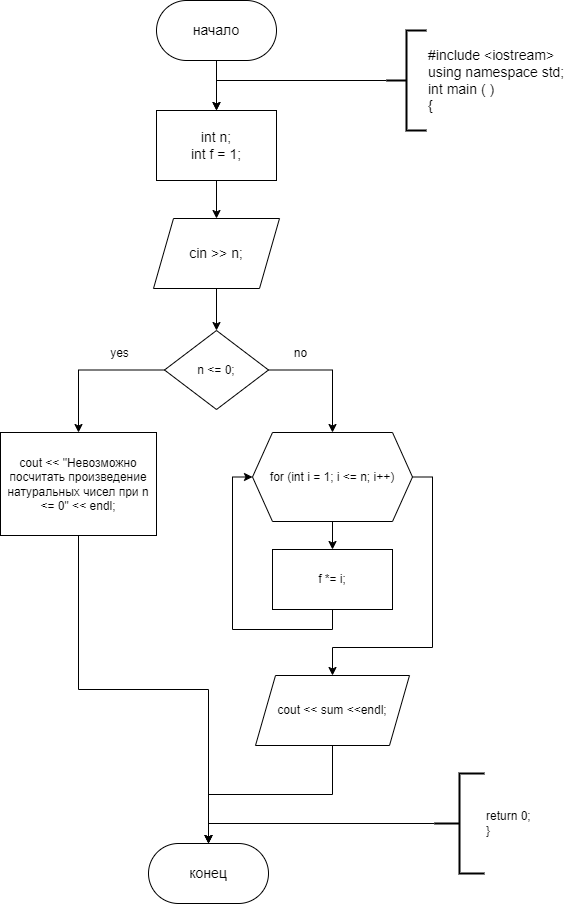

The diagram above was exported from draw.io. Its source (the exported page's mxGraphModel, read from the mxfile embedded in the PNG):
<mxGraphModel dx="577" dy="382" grid="1" gridSize="10" guides="1" tooltips="1" connect="1" arrows="1" fold="1" page="1" pageScale="1" pageWidth="827" pageHeight="1169" math="0" shadow="0">
  <root>
    <mxCell id="WIyWlLk6GJQsqaUBKTNV-0" />
    <mxCell id="WIyWlLk6GJQsqaUBKTNV-1" parent="WIyWlLk6GJQsqaUBKTNV-0" />
    <mxCell id="uclGXfaGIx09PxRW2qC4-0" value="" style="edgeStyle=orthogonalEdgeStyle;rounded=0;orthogonalLoop=1;jettySize=auto;html=1;" edge="1" parent="WIyWlLk6GJQsqaUBKTNV-1" source="uclGXfaGIx09PxRW2qC4-1" target="uclGXfaGIx09PxRW2qC4-3">
      <mxGeometry relative="1" as="geometry" />
    </mxCell>
    <mxCell id="uclGXfaGIx09PxRW2qC4-1" value="&lt;font style=&quot;font-size: 14px;&quot;&gt;начало&lt;/font&gt;" style="rounded=1;whiteSpace=wrap;html=1;arcSize=50;" vertex="1" parent="WIyWlLk6GJQsqaUBKTNV-1">
      <mxGeometry x="310" y="90" width="120" height="60" as="geometry" />
    </mxCell>
    <mxCell id="uclGXfaGIx09PxRW2qC4-2" value="" style="edgeStyle=orthogonalEdgeStyle;rounded=0;orthogonalLoop=1;jettySize=auto;html=1;" edge="1" parent="WIyWlLk6GJQsqaUBKTNV-1" source="uclGXfaGIx09PxRW2qC4-3" target="uclGXfaGIx09PxRW2qC4-7">
      <mxGeometry relative="1" as="geometry" />
    </mxCell>
    <mxCell id="uclGXfaGIx09PxRW2qC4-3" value="&lt;div style=&quot;font-size: 14px;&quot;&gt;&lt;font style=&quot;font-size: 14px;&quot;&gt;int n;&lt;/font&gt;&lt;/div&gt;&lt;div style=&quot;font-size: 14px;&quot;&gt;&lt;font style=&quot;font-size: 14px;&quot;&gt;int f = 1;&lt;/font&gt;&lt;/div&gt;" style="rounded=0;whiteSpace=wrap;html=1;" vertex="1" parent="WIyWlLk6GJQsqaUBKTNV-1">
      <mxGeometry x="310" y="200" width="120" height="70" as="geometry" />
    </mxCell>
    <mxCell id="uclGXfaGIx09PxRW2qC4-4" value="" style="edgeStyle=orthogonalEdgeStyle;rounded=0;orthogonalLoop=1;jettySize=auto;html=1;entryX=0.5;entryY=0;entryDx=0;entryDy=0;" edge="1" parent="WIyWlLk6GJQsqaUBKTNV-1" source="uclGXfaGIx09PxRW2qC4-5" target="uclGXfaGIx09PxRW2qC4-3">
      <mxGeometry relative="1" as="geometry">
        <Array as="points">
          <mxPoint x="370" y="170" />
        </Array>
      </mxGeometry>
    </mxCell>
    <mxCell id="uclGXfaGIx09PxRW2qC4-5" value="&lt;font style=&quot;font-size: 14px;&quot;&gt;#include &amp;lt;iostream&amp;gt;&lt;br style=&quot;border-color: var(--border-color);&quot;&gt;&lt;span style=&quot;border-color: var(--border-color);&quot;&gt;using namespace std;&lt;/span&gt;&lt;br style=&quot;border-color: var(--border-color);&quot;&gt;&lt;span style=&quot;border-color: var(--border-color);&quot;&gt;int main ( )&lt;/span&gt;&lt;br style=&quot;border-color: var(--border-color);&quot;&gt;&lt;span style=&quot;border-color: var(--border-color);&quot;&gt;{&lt;/span&gt;&lt;/font&gt;" style="strokeWidth=2;html=1;shape=mxgraph.flowchart.annotation_2;align=left;labelPosition=right;pointerEvents=1;" vertex="1" parent="WIyWlLk6GJQsqaUBKTNV-1">
      <mxGeometry x="540" y="120" width="40" height="100" as="geometry" />
    </mxCell>
    <mxCell id="uclGXfaGIx09PxRW2qC4-6" value="" style="edgeStyle=orthogonalEdgeStyle;rounded=0;orthogonalLoop=1;jettySize=auto;html=1;" edge="1" parent="WIyWlLk6GJQsqaUBKTNV-1" source="uclGXfaGIx09PxRW2qC4-7" target="uclGXfaGIx09PxRW2qC4-10">
      <mxGeometry relative="1" as="geometry" />
    </mxCell>
    <mxCell id="uclGXfaGIx09PxRW2qC4-7" value="&lt;font style=&quot;font-size: 14px;&quot;&gt;cin &amp;gt;&amp;gt; n;&lt;/font&gt;" style="shape=parallelogram;perimeter=parallelogramPerimeter;whiteSpace=wrap;html=1;fixedSize=1;rounded=0;" vertex="1" parent="WIyWlLk6GJQsqaUBKTNV-1">
      <mxGeometry x="307" y="308" width="126" height="70" as="geometry" />
    </mxCell>
    <mxCell id="uclGXfaGIx09PxRW2qC4-8" value="" style="edgeStyle=orthogonalEdgeStyle;rounded=0;orthogonalLoop=1;jettySize=auto;html=1;" edge="1" parent="WIyWlLk6GJQsqaUBKTNV-1" source="uclGXfaGIx09PxRW2qC4-10" target="uclGXfaGIx09PxRW2qC4-12">
      <mxGeometry relative="1" as="geometry" />
    </mxCell>
    <mxCell id="uclGXfaGIx09PxRW2qC4-9" style="edgeStyle=orthogonalEdgeStyle;rounded=0;orthogonalLoop=1;jettySize=auto;html=1;exitX=1;exitY=0.5;exitDx=0;exitDy=0;entryX=0.5;entryY=0;entryDx=0;entryDy=0;" edge="1" parent="WIyWlLk6GJQsqaUBKTNV-1" source="uclGXfaGIx09PxRW2qC4-10" target="uclGXfaGIx09PxRW2qC4-16">
      <mxGeometry relative="1" as="geometry" />
    </mxCell>
    <mxCell id="uclGXfaGIx09PxRW2qC4-10" value="n &amp;lt;= 0;" style="rhombus;whiteSpace=wrap;html=1;rounded=0;" vertex="1" parent="WIyWlLk6GJQsqaUBKTNV-1">
      <mxGeometry x="318" y="420" width="104" height="79" as="geometry" />
    </mxCell>
    <mxCell id="uclGXfaGIx09PxRW2qC4-11" style="edgeStyle=orthogonalEdgeStyle;rounded=0;orthogonalLoop=1;jettySize=auto;html=1;exitX=0.5;exitY=1;exitDx=0;exitDy=0;entryX=0.5;entryY=0;entryDx=0;entryDy=0;" edge="1" parent="WIyWlLk6GJQsqaUBKTNV-1" source="uclGXfaGIx09PxRW2qC4-12" target="uclGXfaGIx09PxRW2qC4-22">
      <mxGeometry relative="1" as="geometry" />
    </mxCell>
    <mxCell id="uclGXfaGIx09PxRW2qC4-12" value="cout &amp;lt;&amp;lt; &quot;Невозможно посчитать произведение натуральных чисел при n &amp;lt;= 0&quot; &amp;lt;&amp;lt; endl;" style="whiteSpace=wrap;html=1;rounded=0;" vertex="1" parent="WIyWlLk6GJQsqaUBKTNV-1">
      <mxGeometry x="154" y="522" width="156" height="103" as="geometry" />
    </mxCell>
    <mxCell id="uclGXfaGIx09PxRW2qC4-13" value="yes" style="text;html=1;align=center;verticalAlign=middle;resizable=0;points=[];autosize=1;strokeColor=none;fillColor=none;" vertex="1" parent="WIyWlLk6GJQsqaUBKTNV-1">
      <mxGeometry x="252" y="429" width="42" height="28" as="geometry" />
    </mxCell>
    <mxCell id="uclGXfaGIx09PxRW2qC4-14" value="" style="edgeStyle=orthogonalEdgeStyle;rounded=0;orthogonalLoop=1;jettySize=auto;html=1;" edge="1" parent="WIyWlLk6GJQsqaUBKTNV-1" source="uclGXfaGIx09PxRW2qC4-16" target="uclGXfaGIx09PxRW2qC4-19">
      <mxGeometry relative="1" as="geometry" />
    </mxCell>
    <mxCell id="uclGXfaGIx09PxRW2qC4-15" style="edgeStyle=orthogonalEdgeStyle;rounded=0;orthogonalLoop=1;jettySize=auto;html=1;exitX=1;exitY=0.5;exitDx=0;exitDy=0;entryX=0.5;entryY=0;entryDx=0;entryDy=0;" edge="1" parent="WIyWlLk6GJQsqaUBKTNV-1" source="uclGXfaGIx09PxRW2qC4-16" target="uclGXfaGIx09PxRW2qC4-21">
      <mxGeometry relative="1" as="geometry">
        <Array as="points">
          <mxPoint x="586" y="566" />
          <mxPoint x="586" y="737" />
          <mxPoint x="486" y="737" />
        </Array>
      </mxGeometry>
    </mxCell>
    <mxCell id="uclGXfaGIx09PxRW2qC4-16" value="for (int i = 1; i &amp;lt;= n; i++)" style="shape=hexagon;perimeter=hexagonPerimeter2;whiteSpace=wrap;html=1;fixedSize=1;" vertex="1" parent="WIyWlLk6GJQsqaUBKTNV-1">
      <mxGeometry x="406" y="522" width="160" height="89" as="geometry" />
    </mxCell>
    <mxCell id="uclGXfaGIx09PxRW2qC4-17" value="no" style="text;html=1;align=center;verticalAlign=middle;resizable=0;points=[];autosize=1;strokeColor=none;fillColor=none;" vertex="1" parent="WIyWlLk6GJQsqaUBKTNV-1">
      <mxGeometry x="433" y="429" width="42" height="28" as="geometry" />
    </mxCell>
    <mxCell id="uclGXfaGIx09PxRW2qC4-18" style="edgeStyle=orthogonalEdgeStyle;rounded=0;orthogonalLoop=1;jettySize=auto;html=1;exitX=0.5;exitY=1;exitDx=0;exitDy=0;entryX=0;entryY=0.5;entryDx=0;entryDy=0;" edge="1" parent="WIyWlLk6GJQsqaUBKTNV-1" source="uclGXfaGIx09PxRW2qC4-19" target="uclGXfaGIx09PxRW2qC4-16">
      <mxGeometry relative="1" as="geometry" />
    </mxCell>
    <mxCell id="uclGXfaGIx09PxRW2qC4-19" value="f *= i;" style="whiteSpace=wrap;html=1;" vertex="1" parent="WIyWlLk6GJQsqaUBKTNV-1">
      <mxGeometry x="426" y="639" width="120" height="60" as="geometry" />
    </mxCell>
    <mxCell id="uclGXfaGIx09PxRW2qC4-20" style="edgeStyle=orthogonalEdgeStyle;rounded=0;orthogonalLoop=1;jettySize=auto;html=1;exitX=0.5;exitY=1;exitDx=0;exitDy=0;entryX=0.5;entryY=0;entryDx=0;entryDy=0;" edge="1" parent="WIyWlLk6GJQsqaUBKTNV-1" source="uclGXfaGIx09PxRW2qC4-21" target="uclGXfaGIx09PxRW2qC4-22">
      <mxGeometry relative="1" as="geometry" />
    </mxCell>
    <mxCell id="uclGXfaGIx09PxRW2qC4-21" value="cout &amp;lt;&amp;lt; sum &amp;lt;&amp;lt;endl;" style="shape=parallelogram;perimeter=parallelogramPerimeter;whiteSpace=wrap;html=1;fixedSize=1;" vertex="1" parent="WIyWlLk6GJQsqaUBKTNV-1">
      <mxGeometry x="409" y="765" width="154" height="70" as="geometry" />
    </mxCell>
    <mxCell id="uclGXfaGIx09PxRW2qC4-22" value="&lt;span style=&quot;font-size: 14px;&quot;&gt;конец&lt;/span&gt;" style="rounded=1;whiteSpace=wrap;html=1;arcSize=50;" vertex="1" parent="WIyWlLk6GJQsqaUBKTNV-1">
      <mxGeometry x="302" y="933" width="120" height="60" as="geometry" />
    </mxCell>
    <mxCell id="uclGXfaGIx09PxRW2qC4-23" style="edgeStyle=orthogonalEdgeStyle;rounded=0;orthogonalLoop=1;jettySize=auto;html=1;exitX=0;exitY=0.5;exitDx=0;exitDy=0;exitPerimeter=0;entryX=0.5;entryY=0;entryDx=0;entryDy=0;" edge="1" parent="WIyWlLk6GJQsqaUBKTNV-1" source="uclGXfaGIx09PxRW2qC4-24" target="uclGXfaGIx09PxRW2qC4-22">
      <mxGeometry relative="1" as="geometry" />
    </mxCell>
    <mxCell id="uclGXfaGIx09PxRW2qC4-24" value="return 0;&lt;br&gt;}" style="strokeWidth=2;html=1;shape=mxgraph.flowchart.annotation_2;align=left;labelPosition=right;pointerEvents=1;" vertex="1" parent="WIyWlLk6GJQsqaUBKTNV-1">
      <mxGeometry x="588" y="863" width="50" height="100" as="geometry" />
    </mxCell>
  </root>
</mxGraphModel>